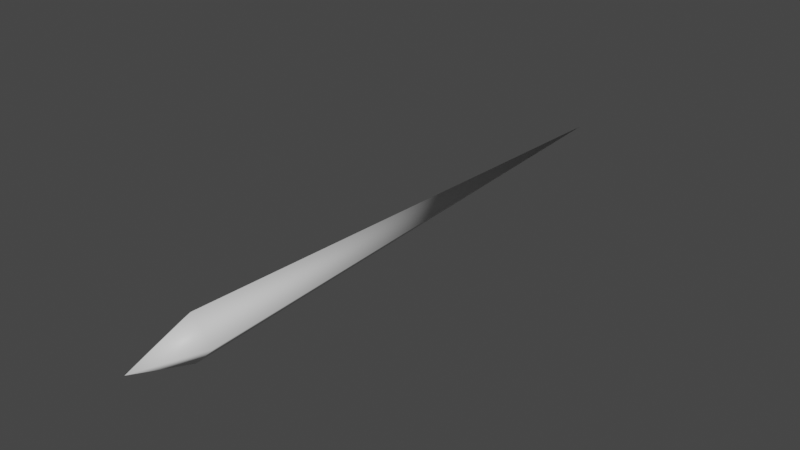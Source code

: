# Source: shell.blend  (saved by Blender 3.3.6; exported with 4.5.12 LTS)
import bpy
from mathutils import Matrix  # noqa: F401  (used for matrix-valued properties, if any)

bpy.ops.wm.read_factory_settings(use_empty=True)
scene = bpy.context.scene
scene.name = 'Scene'

# ---- collections
col_collection = bpy.data.collections.new('Collection'); scene.collection.children.link(col_collection)

# ---- materials (node trees are filled in below, after node groups)
mat_shell = bpy.data.materials.new('shell')
mat_shell.use_transparent_shadow = False

# ---- material node trees
mat_shell.use_nodes = True; mat_shell.node_tree.nodes.clear()
_N = mat_shell.node_tree.nodes; _L = mat_shell.node_tree.links
n0 = _N.new('ShaderNodeBsdfPrincipled'); n0.name = 'Principled BSDF'; n0.location = (10, 300)
n0.distribution = 'GGX'
n0.subsurface_method = 'RANDOM_WALK_SKIN'
n0.inputs[3].default_value = 1.45
n0.inputs[27].default_value = (0.0, 0.0, 0.0, 1.0)
n0.inputs[28].default_value = 1.0
n1 = _N.new('ShaderNodeOutputMaterial'); n1.name = 'Material Output'; n1.location = (300, 300)
_L.new(n0.outputs[0], n1.inputs[0])
n1.is_active_output = True

# ---- world
world_world = bpy.data.worlds.new('World'); scene.world = world_world
world_world.use_nodes = True; world_world.node_tree.nodes.clear()
_N = world_world.node_tree.nodes; _L = world_world.node_tree.links
n0 = _N.new('ShaderNodeOutputWorld'); n0.name = 'World Output'; n0.location = (300, 300)
n1 = _N.new('ShaderNodeBackground'); n1.name = 'Background'; n1.location = (10, 300)
n1.inputs[0].default_value = (0.05088, 0.05088, 0.05088, 1.0)
_L.new(n1.outputs[0], n0.inputs[0])
n0.is_active_output = True
world_world.color = (0.05088, 0.05088, 0.05088)
world_world.use_sun_shadow = False
world_world.sun_shadow_jitter_overblur = 0.0

# ---- meshes
me_cube_001 = bpy.data.meshes.new('Cube.001')
me_cube_001.from_pydata([(1.554e-10, -0.02895, -0.1142), (-0.1142, -0.02895, 3.008e-09), (2.724e-09, 2.697, 0.0), (0.1142, -0.02895, -3.008e-09), (6.171e-09, -0.02895, 0.1142), (2.724e-09, -0.3456, 0.0)], [], [(0, 1, 2), (2, 4, 3), (4, 1, 5), (2, 3, 0), (2, 1, 4), (3, 4, 5), (1, 0, 5), (0, 3, 5)])
me_cube_001.polygons.foreach_set('use_smooth', [True] * 8)
_uv = me_cube_001.uv_layers.new(name='UVMap')
_uv.uv.foreach_set('vector', [0.375, 0.0, 0.625, 0.0, 0.375, 0.25, 0.625, 0.5, 0.625, 0.75, 0.375, 0.75, 0.625, 0.75, 0.875, 0.75, 0.625, 0.75, 0.375, 0.5, 0.375, 0.75, 0.125, 0.75, 0.875, 0.5, 0.875, 0.75, 0.625, 0.75, 0.375, 0.75, 0.625, 0.75, 0.375, 0.75, 0.625, 0.0, 0.375, 0.0, 0.625, 0.0, 0.125, 0.75, 0.375, 0.75, 0.125, 0.75])
me_cube_001.materials.append(mat_shell)
me_cube_001.update()

# ---- objects
ob_shell = bpy.data.objects.new('shell', me_cube_001)

# ---- transforms, parenting, visibility, modifiers, constraints
ob_shell.location = (0.0, 0.0, 0.0)

# ---- collection membership
col_collection.objects.link(ob_shell)

# ---- scene / render settings (as saved in the file)
scene.frame_start = 1; scene.frame_end = 250; scene.frame_set(1)
scene.render.engine = 'BLENDER_EEVEE_NEXT'
scene.cycles.sampling_pattern = 'TABULATED_SOBOL'
scene.cycles.use_light_tree = False
scene.view_settings.view_transform = 'Filmic'
bpy.context.view_layer.update()

# ---- added for rendering (the .blend has no active camera and no usable light): camera, sun
cam_auto = bpy.data.cameras.new('AutoCamera')
cam_auto.lens = 50.0
cam_auto.sensor_width = 36.0
cam_auto.clip_end = 1000.0
ob_auto_camera = bpy.data.objects.new('AutoCamera', cam_auto)
scene.collection.objects.link(ob_auto_camera)
ob_auto_camera.location = (2.83063, -2.22124, 2.2645)
ob_auto_camera.rotation_euler = (1.09748, -7.21219e-08, 0.694738)
scene.camera = ob_auto_camera
light_auto_sun = bpy.data.lights.new('AutoSun', 'SUN')
light_auto_sun.energy = 3.0
light_auto_sun.angle = 0.0523599
ob_auto_sun = bpy.data.objects.new('AutoSun', light_auto_sun)
scene.collection.objects.link(ob_auto_sun)
ob_auto_sun.rotation_euler = (0.872665, 0.174533, 0.523599)
bpy.context.view_layer.update()
